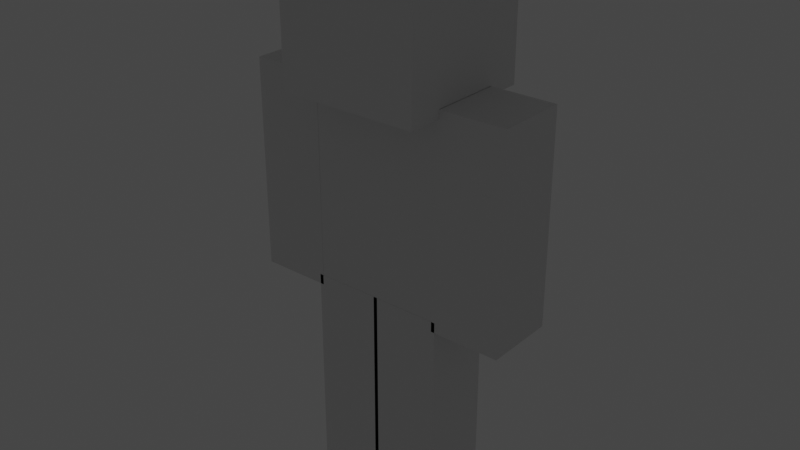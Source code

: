 # Source: pm_test1.blend  (saved by Blender 3.1.7; exported with 4.5.12 LTS)
import bpy
from mathutils import Matrix  # noqa: F401  (used for matrix-valued properties, if any)

bpy.ops.wm.read_factory_settings(use_empty=True)
scene = bpy.context.scene
scene.name = 'Scene'

# ---- images (referenced by path relative to the original .blend; pixels are not part of the script)
import os
ASSET_DIR = os.environ.get("B2B_ASSET_DIR", "")  # directory of the original .blend (textures are referenced by path, not embedded)
HERE = os.path.dirname(os.path.abspath(__file__))  # packed textures are extracted next to this script under _unpacked/

def load_image(name, relpath, width, height, colorspace="sRGB"):
    """Load a texture the original file referenced (path relative to the .blend, or extracted next to this script)."""
    p = next((c for c in (os.path.join(HERE, relpath), os.path.join(ASSET_DIR, relpath)) if relpath and os.path.exists(c)), "")
    if p:
        img = bpy.data.images.load(p, check_existing=True)
        img.name = name
    else:  # same state as the original file: an image datablock whose file is absent (Cycles renders it pink)
        img = bpy.data.images.new(name, width, height)
        img.source = "FILE"
        img.filepath = "//" + (relpath or name)
    img.colorspace_settings.name = colorspace
    return img
img_pm_texture_png = load_image('pm_texture.png', 'pm_texture.png', 1024, 1024, 'sRGB')

# ---- materials (node trees are filled in below, after node groups)
mat_mat_pm_under = bpy.data.materials.new('mat_pm_under')
mat_mat_pm_under.use_transparent_shadow = False
mat_mat_pm_top = bpy.data.materials.new('mat_pm_top')
mat_mat_pm_top.use_transparent_shadow = False
mat_mat_pm_old = bpy.data.materials.new('mat_pm_old')
mat_mat_pm_old.use_transparent_shadow = False

# ---- material node trees
mat_mat_pm_under.use_nodes = True; mat_mat_pm_under.node_tree.nodes.clear()
_N = mat_mat_pm_under.node_tree.nodes; _L = mat_mat_pm_under.node_tree.links
n0 = _N.new('ShaderNodeBsdfPrincipled'); n0.name = 'Principled BSDF'; n0.location = (81, 360)
n0.distribution = 'GGX'
n0.subsurface_method = 'RANDOM_WALK_SKIN'
n0.inputs[3].default_value = 1.45
n0.inputs[27].default_value = (0.0, 0.0, 0.0, 1.0)
n0.inputs[28].default_value = 1.0
n1 = _N.new('ShaderNodeOutputMaterial'); n1.name = 'Material Output'; n1.location = (379, 306)
_L.new(n0.outputs[0], n1.inputs[0])
n1.is_active_output = True
mat_mat_pm_top.use_nodes = True; mat_mat_pm_top.node_tree.nodes.clear()
_N = mat_mat_pm_top.node_tree.nodes; _L = mat_mat_pm_top.node_tree.links
n0 = _N.new('ShaderNodeBsdfPrincipled'); n0.name = 'Principled BSDF'; n0.location = (10, 300)
n0.distribution = 'GGX'
n0.subsurface_method = 'RANDOM_WALK_SKIN'
n0.inputs[3].default_value = 1.45
n0.inputs[27].default_value = (0.0, 0.0, 0.0, 1.0)
n0.inputs[28].default_value = 1.0
n1 = _N.new('ShaderNodeOutputMaterial'); n1.name = 'Material Output'; n1.location = (300, 300)
_L.new(n0.outputs[0], n1.inputs[0])
n1.is_active_output = True
mat_mat_pm_old.use_nodes = True; mat_mat_pm_old.node_tree.nodes.clear()
_N = mat_mat_pm_old.node_tree.nodes; _L = mat_mat_pm_old.node_tree.links
n0 = _N.new('ShaderNodeOutputMaterial'); n0.name = 'Material Output'; n0.location = (300, 300)
n1 = _N.new('ShaderNodeEmission'); n1.name = 'Emission'; n1.location = (81, 262)
n2 = _N.new('ShaderNodeTexImage'); n2.name = 'Image Texture'; n2.location = (-215, 275)
n2.image = img_pm_texture_png
n2.interpolation = 'Closest'
_L.new(n2.outputs[0], n1.inputs[0])
_L.new(n1.outputs[0], n0.inputs[0])
n0.is_active_output = True

# ---- world
world_world = bpy.data.worlds.new('World'); scene.world = world_world
world_world.use_nodes = True; world_world.node_tree.nodes.clear()
_N = world_world.node_tree.nodes; _L = world_world.node_tree.links
n0 = _N.new('ShaderNodeOutputWorld'); n0.name = 'World Output'; n0.location = (300, 300)
n1 = _N.new('ShaderNodeBackground'); n1.name = 'Background'; n1.location = (10, 300)
n1.inputs[0].default_value = (0.05088, 0.05088, 0.05088, 1.0)
_L.new(n1.outputs[0], n0.inputs[0])
n0.is_active_output = True
world_world.color = (0.05088, 0.05088, 0.05088)
world_world.use_sun_shadow = False
world_world.sun_shadow_jitter_overblur = 0.0

# ---- meshes
me_plane = bpy.data.meshes.new('Plane')
me_plane.from_pydata([(-0.5, -0.5, 0.0), (0.5, -0.5, 0.0), (-0.5, 0.5, 0.0), (0.5, 0.5, 0.0), (-0.5, 0.5, -1.0), (-0.5, -0.5, -1.0), (0.5, -0.5, -1.0), (0.5, 0.5, -1.0)], [], [(0, 2, 3, 1), (5, 6, 7, 4), (3, 2, 4, 7), (0, 1, 6, 5), (1, 3, 7, 6), (2, 0, 5, 4)])
_uv = me_plane.uv_layers.new(name='UVMap')
_uv.uv.foreach_set('vector', [0.0, 0.0, 0.0, 1.0, 1.0, 1.0, 1.0, 0.0, 0.0, 0.0, 1.0, 0.0, 1.0, 1.0, 0.0, 1.0, 1.0, 1.0, 0.0, 1.0, 0.0, 1.0, 1.0, 1.0, 0.0, 0.0, 1.0, 0.0, 1.0, 0.0, 0.0, 0.0, 1.0, 0.0, 1.0, 1.0, 1.0, 1.0, 1.0, 0.0, 0.0, 1.0, 0.0, 0.0, 0.0, 0.0, 0.0, 1.0])
me_plane.use_remesh_fix_poles = True
me_plane.use_remesh_preserve_attributes = False
me_plane.update()
me_pmmesh = bpy.data.meshes.new('PMMesh')
me_pmmesh.from_pydata([(-0.2291, -0.115, -0.0009129), (-0.2291, -0.115, 0.6859), (-0.2291, 0.115, -0.0009129), (-0.2291, 0.115, 0.6859), (0.0009129, -0.115, -0.0009129), (0.0009129, -0.115, 0.6859), (0.0009129, 0.115, -0.0009129), (0.0009129, 0.115, 0.6859), (-0.2291, -0.1141, 0.6859), (-0.2291, -0.1141, 1.372), (-0.2291, 0.1141, 0.6859), (-0.2291, 0.1141, 1.372), (0.2291, -0.1141, 0.6859), (0.2291, -0.1141, 1.372), (0.2291, 0.1141, 0.6859), (0.2291, 0.1141, 1.372), (-0.2281, -0.2281, 1.373), (-0.2281, -0.2281, 1.829), (-0.2281, 0.2281, 1.373), (-0.2281, 0.2281, 1.829), (0.2281, -0.2281, 1.373), (0.2281, -0.2281, 1.829), (0.2281, 0.2281, 1.373), (0.2281, 0.2281, 1.829), (-0.4583, -0.115, 0.6859), (-0.4583, -0.115, 1.372), (-0.4583, 0.115, 0.6859), (-0.4583, 0.115, 1.372), (-0.2283, -0.115, 0.6859), (-0.2283, -0.115, 1.372), (-0.2283, 0.115, 0.6859), (-0.2283, 0.115, 1.372), (0.2291, 0.115, 0.6859), (0.2291, 0.115, -0.0009129), (0.2291, -0.115, 0.6859), (0.2291, -0.115, -0.0009129), (-0.0009129, 0.115, 0.6859), (-0.0009129, 0.115, -0.0009129), (-0.0009129, -0.115, 0.6859), (-0.0009129, -0.115, -0.0009129), (0.4583, -0.115, 0.6859), (0.4583, -0.115, 1.372), (0.4583, 0.115, 0.6859), (0.4583, 0.115, 1.372), (0.2283, -0.115, 0.6859), (0.2283, -0.115, 1.372), (0.2283, 0.115, 0.6859), (0.2283, 0.115, 1.372), (0.2395, 0.2395, 1.84), (0.2395, 0.2395, 1.361), (0.2395, -0.2395, 1.84), (0.2395, -0.2395, 1.361), (-0.2395, 0.2395, 1.84), (-0.2395, 0.2395, 1.361), (-0.2395, -0.2395, 1.84), (-0.2395, -0.2395, 1.361), (-0.4641, -0.1208, 0.6688), (-0.4641, -0.1208, 1.39), (-0.4641, 0.1208, 0.6688), (-0.4641, 0.1208, 1.39), (-0.2225, -0.1208, 0.6688), (-0.2225, -0.1208, 1.39), (-0.2225, 0.1208, 0.6688), (-0.2225, 0.1208, 1.39), (0.2225, 0.1208, 1.39), (0.2225, 0.1208, 0.6688), (0.2225, -0.1208, 1.39), (0.2225, -0.1208, 0.6688), (0.4641, 0.1208, 1.39), (0.4641, 0.1208, 0.6688), (0.4641, -0.1208, 1.39), (0.4641, -0.1208, 0.6688), (-0.2406, -0.1198, 0.6688), (-0.2406, -0.1198, 1.39), (-0.2406, 0.1198, 0.6688), (-0.2406, 0.1198, 1.39), (0.2406, -0.1198, 0.6688), (0.2406, -0.1198, 1.39), (0.2406, 0.1198, 0.6688), (0.2406, 0.1198, 1.39), (-0.2349, -0.1208, -0.01808), (-0.2349, -0.1208, 0.7031), (-0.2349, 0.1208, -0.01808), (-0.2349, 0.1208, 0.7031), (0.006664, -0.1208, -0.01808), (0.006664, -0.1208, 0.7031), (0.006664, 0.1208, -0.01808), (0.006664, 0.1208, 0.7031), (0.2349, 0.1208, 0.7031), (0.2349, 0.1208, -0.01808), (0.2349, -0.1208, 0.7031), (0.2349, -0.1208, -0.01808), (-0.006664, 0.1208, 0.7031), (-0.006664, 0.1208, -0.01808), (-0.006664, -0.1208, 0.7031), (-0.006664, -0.1208, -0.01808)], [], [(7, 3, 1, 5), (2, 3, 7, 6), (2, 6, 4, 0), (4, 5, 1, 0), (6, 7, 5, 4), (0, 1, 3, 2), (8, 9, 11, 10), (10, 11, 15, 14), (14, 15, 13, 12), (12, 13, 9, 8), (10, 14, 12, 8), (15, 11, 9, 13), (16, 17, 19, 18), (18, 19, 23, 22), (22, 23, 21, 20), (20, 21, 17, 16), (18, 22, 20, 16), (23, 19, 17, 21), (24, 25, 27, 26), (26, 27, 31, 30), (30, 31, 29, 28), (28, 29, 25, 24), (26, 30, 28, 24), (31, 27, 25, 29), (37, 33, 35, 39), (37, 36, 32, 33), (39, 38, 36, 37), (35, 34, 38, 39), (32, 36, 38, 34), (33, 32, 34, 35), (40, 42, 43, 41), (42, 46, 47, 43), (46, 44, 45, 47), (44, 40, 41, 45), (42, 40, 44, 46), (47, 45, 41, 43), (48, 52, 54, 50), (53, 49, 51, 55), (51, 50, 54, 55), (49, 48, 50, 51), (53, 52, 48, 49), (55, 54, 52, 53), (56, 57, 59, 58), (58, 59, 63, 62), (62, 63, 61, 60), (60, 61, 57, 56), (58, 62, 60, 56), (63, 59, 57, 61), (64, 66, 70, 68), (69, 71, 67, 65), (67, 71, 70, 66), (65, 67, 66, 64), (69, 65, 64, 68), (71, 69, 68, 70), (72, 73, 75, 74), (74, 75, 79, 78), (78, 79, 77, 76), (76, 77, 73, 72), (74, 78, 76, 72), (79, 75, 73, 77), (87, 83, 81, 85), (82, 83, 87, 86), (82, 86, 84, 80), (84, 85, 81, 80), (86, 87, 85, 84), (80, 81, 83, 82), (93, 89, 91, 95), (93, 92, 88, 89), (95, 94, 92, 93), (91, 90, 94, 95), (88, 92, 94, 90), (89, 88, 90, 91)])
me_pmmesh.polygons.foreach_set('material_index', [0, 0, 0, 0, 0, 0, 0, 0, 0, 0, 0, 0, 0, 0, 0, 0, 0, 0, 0, 0, 0, 0, 0, 0, 0, 0, 0, 0, 0, 0, 0, 0, 0, 0, 0, 0, 1, 1, 1, 1, 1, 1, 1, 1, 1, 1, 1, 1, 1, 1, 1, 1, 1, 1, 1, 1, 1, 1, 1, 1, 1, 1, 1, 1, 1, 1, 1, 1, 1, 1, 1, 1])
_uv = me_pmmesh.uv_layers.new(name='UVMap')
_uv.uv.foreach_set('vector', [0.125, 0.75, 0.0625, 0.75, 0.0625, 0.6875, 0.125, 0.6875, 0.25, 0.5, 0.25, 0.6875, 0.1875, 0.6875, 0.1875, 0.5, 0.1875, 0.75, 0.125, 0.75, 0.125, 0.6875, 0.1875, 0.6875, 0.125, 0.5, 0.125, 0.6875, 0.0625, 0.6875, 0.0625, 0.5, 0.1875, 0.5, 0.1875, 0.6875, 0.125, 0.6875, 0.125, 0.5, 0.0625, 0.5, 0.0625, 0.6875, 0.0, 0.6875, 0.0, 0.5, 0.3125, 0.5, 0.3125, 0.6875, 0.25, 0.6875, 0.25, 0.5, 0.625, 0.5, 0.625, 0.6875, 0.5, 0.6875, 0.5, 0.5, 0.5, 0.5, 0.5, 0.6875, 0.4375, 0.6875, 0.4375, 0.5, 0.4375, 0.5, 0.4375, 0.6875, 0.3125, 0.6875, 0.3125, 0.5, 0.4375, 0.6875, 0.5625, 0.6875, 0.5625, 0.75, 0.4375, 0.75, 0.4375, 0.75, 0.3125, 0.75, 0.3125, 0.6875, 0.4375, 0.6875, 0.125, 0.75, 0.125, 0.875, 0.0, 0.875, 0.0, 0.75, 0.5, 0.75, 0.5, 0.875, 0.375, 0.875, 0.375, 0.75, 0.375, 0.75, 0.375, 0.875, 0.25, 0.875, 0.25, 0.75, 0.25, 0.75, 0.25, 0.875, 0.125, 0.875, 0.125, 0.75, 0.375, 1.0, 0.25, 1.0, 0.25, 0.875, 0.375, 0.875, 0.25, 1.0, 0.125, 1.0, 0.125, 0.875, 0.25, 0.875, 0.6875, 0.5, 0.6875, 0.6875, 0.625, 0.6875, 0.625, 0.5, 0.875, 0.5, 0.875, 0.6875, 0.8125, 0.6875, 0.8125, 0.5, 0.8125, 0.5, 0.8125, 0.6875, 0.75, 0.6875, 0.75, 0.5, 0.75, 0.5, 0.75, 0.6875, 0.6875, 0.6875, 0.6875, 0.5, 0.75, 0.6875, 0.8125, 0.6875, 0.8125, 0.75, 0.75, 0.75, 0.75, 0.75, 0.6875, 0.75, 0.6875, 0.6875, 0.75, 0.6875, 0.4375, 0.25, 0.375, 0.25, 0.375, 0.1875, 0.4375, 0.1875, 0.5, 0.0, 0.5, 0.1875, 0.4375, 0.1875, 0.4375, 0.0, 0.3125, 0.0, 0.3125, 0.1875, 0.25, 0.1875, 0.25, 0.0, 0.375, 0.0, 0.375, 0.1875, 0.3125, 0.1875, 0.3125, 0.0, 0.375, 0.25, 0.3125, 0.25, 0.3125, 0.1875, 0.375, 0.1875, 0.4375, 0.0, 0.4375, 0.1875, 0.375, 0.1875, 0.375, 0.0, 0.625, 0.0, 0.6875, 0.0, 0.6875, 0.1875, 0.625, 0.1875, 0.6875, 0.0, 0.75, 0.0, 0.75, 0.1875, 0.6875, 0.1875, 0.5, 0.0, 0.5625, 0.0, 0.5625, 0.1875, 0.5, 0.1875, 0.5625, 0.0, 0.625, 0.0, 0.625, 0.1875, 0.5625, 0.1875, 0.625, 0.1875, 0.625, 0.25, 0.6875, 0.25, 0.6875, 0.1875, 0.5625, 0.25, 0.5625, 0.1875, 0.625, 0.1875, 0.625, 0.25, 0.75, 1.0, 0.625, 1.0, 0.625, 0.875, 0.75, 0.875, 0.875, 1.0, 0.75, 1.0, 0.75, 0.875, 0.875, 0.875, 0.75, 0.75, 0.75, 0.875, 0.625, 0.875, 0.625, 0.75, 0.875, 0.75, 0.875, 0.875, 0.75, 0.875, 0.75, 0.75, 1.0, 0.75, 1.0, 0.875, 0.875, 0.875, 0.875, 0.75, 0.625, 0.75, 0.625, 0.875, 0.5, 0.875, 0.5, 0.75, 0.6875, 0.25, 0.6875, 0.4375, 0.625, 0.4375, 0.625, 0.25, 0.875, 0.25, 0.875, 0.4375, 0.8125, 0.4375, 0.8125, 0.25, 0.8125, 0.25, 0.8125, 0.4375, 0.75, 0.4375, 0.75, 0.25, 0.75, 0.25, 0.75, 0.4375, 0.6875, 0.4375, 0.6875, 0.25, 0.75, 0.4375, 0.8125, 0.4375, 0.8125, 0.5, 0.75, 0.5, 0.6875, 0.4375, 0.75, 0.4375, 0.75, 0.5, 0.6875, 0.5, 0.8125, 0.25, 0.8125, 0.1875, 0.875, 0.1875, 0.875, 0.25, 0.875, 0.1875, 0.875, 0.25, 0.9375, 0.25, 0.9375, 0.1875, 0.8125, 0.0, 0.875, 0.0, 0.875, 0.1875, 0.8125, 0.1875, 0.75, 0.0, 0.8125, 0.0, 0.8125, 0.1875, 0.75, 0.1875, 0.9375, 0.0, 1.0, 0.0, 1.0, 0.1875, 0.9375, 0.1875, 0.875, 0.0, 0.9375, 0.0, 0.9375, 0.1875, 0.875, 0.1875, 0.3125, 0.25, 0.3125, 0.4375, 0.25, 0.4375, 0.25, 0.25, 0.625, 0.25, 0.625, 0.4375, 0.5, 0.4375, 0.5, 0.25, 0.5, 0.25, 0.5, 0.4375, 0.4375, 0.4375, 0.4375, 0.25, 0.4375, 0.25, 0.4375, 0.4375, 0.3125, 0.4375, 0.3125, 0.25, 0.4375, 0.4375, 0.5625, 0.4375, 0.5625, 0.5, 0.4375, 0.5, 0.4375, 0.5, 0.3125, 0.5, 0.3125, 0.4375, 0.4375, 0.4375, 0.125, 0.5, 0.0625, 0.5, 0.0625, 0.4375, 0.125, 0.4375, 0.25, 0.25, 0.25, 0.4375, 0.1875, 0.4375, 0.1875, 0.25, 0.1875, 0.5, 0.125, 0.5, 0.125, 0.4375, 0.1875, 0.4375, 0.125, 0.25, 0.125, 0.4375, 0.0625, 0.4375, 0.0625, 0.25, 0.1875, 0.25, 0.1875, 0.4375, 0.125, 0.4375, 0.125, 0.25, 0.0625, 0.25, 0.0625, 0.4375, 0.0, 0.4375, 0.0, 0.25, 0.1875, 0.25, 0.125, 0.25, 0.125, 0.1875, 0.1875, 0.1875, 0.25, 0.0, 0.25, 0.1875, 0.1875, 0.1875, 0.1875, 0.0, 0.0625, 0.0, 0.0625, 0.1875, 0.0, 0.1875, 0.0, 0.0, 0.125, 0.0, 0.125, 0.1875, 0.0625, 0.1875, 0.0625, 0.0, 0.125, 0.25, 0.0625, 0.25, 0.0625, 0.1875, 0.125, 0.1875, 0.1875, 0.0, 0.1875, 0.1875, 0.125, 0.1875, 0.125, 0.0])
me_pmmesh.materials.append(mat_mat_pm_under)
me_pmmesh.materials.append(mat_mat_pm_top)
me_pmmesh.use_remesh_fix_poles = True
me_pmmesh.use_remesh_preserve_attributes = False
me_pmmesh.use_paint_bone_selection = False
me_pmmesh.use_paint_mask = True
me_pmmesh.update()
me_pmmesh_old = bpy.data.meshes.new('PMMesh_old')
me_pmmesh_old.from_pydata([(-0.2, 0.1, 1.15), (-0.2, 0.1, 0.55), (-0.2, -0.1, 1.15), (-0.2, -0.1, 0.55), (-0.4, 0.1, 1.15), (-0.4, 0.1, 0.55), (-0.4, -0.1, 1.15), (-0.4, -0.1, 0.55), (0.2187, 0.2187, 1.609), (0.2187, 0.2187, 1.171), (0.2187, -0.2187, 1.609), (0.2187, -0.2187, 1.171), (-0.2187, 0.2187, 1.609), (-0.2187, 0.2187, 1.171), (-0.2187, -0.2187, 1.609), (-0.2187, -0.2187, 1.171), (-0.2, -0.1427, 0.63), (-0.142, -0.107, 1.17), (-0.2, 0.1427, 0.63), (-0.142, 0.107, 1.17), (0.2, -0.1427, 0.63), (0.142, 0.107, 1.17), (0.2, 0.1427, 0.63), (0.142, -0.107, 1.17), (0.0, 0.1, 0.63), (0.0, 0.1, 0.03), (0.0, -0.1, 0.63), (0.0, -0.1, 0.03), (-0.2, 0.1, 0.63), (-0.2, 0.1, 0.03), (-0.2, -0.1, 0.63), (-0.2, -0.1, 0.03), (0.2, 0.1, 1.15), (0.2, 0.1, 0.55), (0.2, -0.1, 1.15), (0.2, -0.1, 0.55), (0.4, 0.1, 1.15), (0.4, 0.1, 0.55), (0.4, -0.1, 1.15), (0.4, -0.1, 0.55), (0.2, 0.1, 0.63), (0.2, 0.1, 0.03), (0.2, -0.1, 0.63), (0.2, -0.1, 0.03), (0.0, 0.1, 0.63), (0.0, -0.1, 0.63), (0.0, -0.1, 0.03), (0.0, 0.1, 0.03)], [], [(0, 4, 6, 2), (5, 1, 3, 7), (3, 2, 6, 7), (1, 0, 2, 3), (5, 4, 0, 1), (7, 6, 4, 5), (8, 12, 14, 10), (13, 9, 11, 15), (11, 10, 14, 15), (9, 8, 10, 11), (13, 12, 8, 9), (15, 14, 12, 13), (16, 17, 19, 18), (19, 17, 23, 21), (21, 23, 20, 22), (16, 20, 23, 17), (18, 22, 20, 16), (18, 19, 21, 22), (24, 28, 30, 26), (29, 25, 27, 31), (27, 26, 30, 31), (25, 24, 26, 27), (29, 28, 24, 25), (31, 30, 28, 29), (32, 34, 38, 36), (37, 39, 35, 33), (35, 39, 38, 34), (33, 35, 34, 32), (37, 33, 32, 36), (39, 37, 36, 38), (44, 45, 42, 40), (41, 43, 46, 47), (46, 43, 42, 45), (41, 47, 44, 40), (43, 41, 40, 42), (44, 47, 46, 45)])
_uv = me_pmmesh_old.uv_layers.new(name='UVMap')
_uv.uv.foreach_set('vector', [0.04688, 0.75, 0.0, 0.75, 0.0, 0.7031, 0.04688, 0.7031, 0.04688, 0.7031, 0.09375, 0.7031, 0.09375, 0.75, 0.04688, 0.75, 0.04688, 0.5625, 0.04688, 0.7031, 0.0, 0.7031, 0.0, 0.5625, 0.09375, 0.5625, 0.09375, 0.7031, 0.04688, 0.7031, 0.04688, 0.5625, 0.1406, 0.5625, 0.1406, 0.7031, 0.09375, 0.7031, 0.09375, 0.5625, 0.1875, 0.5625, 0.1875, 0.7031, 0.1406, 0.7031, 0.1406, 0.5625, 0.25, 1.0, 0.125, 1.0, 0.125, 0.875, 0.25, 0.875, 0.25, 0.875, 0.375, 0.875, 0.375, 1.0, 0.25, 1.0, 0.25, 0.75, 0.25, 0.875, 0.125, 0.875, 0.125, 0.75, 0.375, 0.75, 0.375, 0.875, 0.25, 0.875, 0.25, 0.75, 0.5, 0.75, 0.5, 0.875, 0.375, 0.875, 0.375, 0.75, 0.125, 0.75, 0.125, 0.875, 0.0, 0.875, 0.0, 0.75, 0.2969, 0.625, 0.2812, 0.75, 0.2344, 0.75, 0.2188, 0.625, 0.3125, 0.625, 0.3125, 0.5781, 0.375, 0.5781, 0.375, 0.625, 0.4531, 0.75, 0.4062, 0.75, 0.3906, 0.625, 0.4688, 0.625, 0.2969, 0.625, 0.3906, 0.625, 0.375, 0.75, 0.3125, 0.75, 0.375, 0.625, 0.4688, 0.625, 0.4688, 0.5625, 0.375, 0.5625, 0.2812, 0.5, 0.2656, 0.625, 0.2031, 0.625, 0.1875, 0.5, 0.3281, 0.5625, 0.2812, 0.5625, 0.2812, 0.5156, 0.3281, 0.5156, 0.3281, 0.5156, 0.375, 0.5156, 0.375, 0.5625, 0.3281, 0.5625, 0.3281, 0.375, 0.3281, 0.5156, 0.2812, 0.5156, 0.2812, 0.375, 0.375, 0.375, 0.375, 0.5156, 0.3281, 0.5156, 0.3281, 0.375, 0.4219, 0.375, 0.4219, 0.5156, 0.375, 0.5156, 0.375, 0.375, 0.4688, 0.375, 0.4688, 0.5156, 0.4219, 0.5156, 0.4219, 0.375, 0.1406, 0.5625, 0.1406, 0.5156, 0.1875, 0.5156, 0.1875, 0.5625, 0.1406, 0.5156, 0.1406, 0.5625, 0.09375, 0.5625, 0.09375, 0.5156, 0.1406, 0.375, 0.1875, 0.375, 0.1875, 0.5156, 0.1406, 0.5156, 0.09375, 0.375, 0.1406, 0.375, 0.1406, 0.5156, 0.09375, 0.5156, 0.04688, 0.375, 0.09375, 0.375, 0.09375, 0.5156, 0.04688, 0.5156, 0.0, 0.375, 0.04688, 0.375, 0.04688, 0.5156, 0.0, 0.5156, 0.1875, 0.4219, 0.1875, 0.375, 0.2344, 0.375, 0.2344, 0.4219, 0.2812, 0.375, 0.2812, 0.4219, 0.2344, 0.4219, 0.2344, 0.375, 0.1875, 0.2344, 0.2344, 0.2344, 0.2344, 0.375, 0.1875, 0.375, 0.2812, 0.2344, 0.3281, 0.2344, 0.3281, 0.375, 0.2812, 0.375, 0.2344, 0.2344, 0.2812, 0.2344, 0.2812, 0.375, 0.2344, 0.375, 0.3281, 0.375, 0.3281, 0.2344, 0.375, 0.2344, 0.375, 0.375])
me_pmmesh_old.materials.append(mat_mat_pm_old)
me_pmmesh_old.use_remesh_fix_poles = True
me_pmmesh_old.use_remesh_preserve_attributes = False
me_pmmesh_old.use_paint_bone_selection = False
me_pmmesh_old.use_paint_mask = True
me_pmmesh_old.update()
arm_armature = bpy.data.armatures.new('Armature')  # bones are not reproduced
arm_armature_001 = bpy.data.armatures.new('Armature.001')  # bones are not reproduced

# ---- objects
ob_groundref = bpy.data.objects.new('groundRef', me_plane)
ob_pmmeshobj = bpy.data.objects.new('PMMeshObj', me_pmmesh)
ob_pmmeshobj_old = bpy.data.objects.new('PMMeshObj_old', me_pmmesh_old)
ob_pm_old = bpy.data.objects.new('PM_old', arm_armature)
ob_pm = bpy.data.objects.new('PM', arm_armature_001)

# ---- transforms, parenting, visibility, modifiers, constraints
ob_groundref.location = (0.0, 0.0, 0.0)
ob_groundref.hide_render = True
ob_pmmeshobj.parent = ob_pm
ob_pmmeshobj.location = (0.0, 0.0, 0.0)
_vg = ob_pmmeshobj.vertex_groups.new(name='core')
_vg.add([8, 9, 10, 11, 12, 13, 14, 15, 72, 73, 74, 75, 76, 77, 78, 79], 1.0, 'REPLACE')
_vg = ob_pmmeshobj.vertex_groups.new(name='arm_L')
for _i, _w in zip([32, 33, 34, 35, 36, 37, 38, 39, 40, 41, 42, 43, 44, 45, 46, 47, 64, 65, 66, 67, 68, 69, 70, 71, 88, 89, 90, 91, 92, 93, 94, 95], [0.0, 0.0, 0.0, 0.0, 0.0, 0.0, 0.0, 0.0, 1.0, 1.0, 1.0, 1.0, 1.0, 1.0, 1.0, 1.0, 1.0, 1.0, 1.0, 1.0, 1.0, 1.0, 1.0, 1.0, 0.0, 0.0, 0.0, 0.0, 0.0, 0.0, 0.0, 0.0]): _vg.add([_i], _w, 'REPLACE')
_vg = ob_pmmeshobj.vertex_groups.new(name='leg_L')
_vg.add([32, 33, 34, 35, 36, 37, 38, 39, 88, 89, 90, 91, 92, 93, 94, 95], 1.0, 'REPLACE')
_vg = ob_pmmeshobj.vertex_groups.new(name='arm_R')
_vg.add([24, 25, 26, 27, 28, 29, 30, 31, 56, 57, 58, 59, 60, 61, 62, 63], 1.0, 'REPLACE')
_vg = ob_pmmeshobj.vertex_groups.new(name='leg_R')
_vg.add([0, 1, 2, 3, 4, 5, 6, 7, 80, 81, 82, 83, 84, 85, 86, 87], 1.0, 'REPLACE')
_vg = ob_pmmeshobj.vertex_groups.new(name='head')
_vg.add([16, 17, 18, 19, 20, 21, 22, 23, 48, 49, 50, 51, 52, 53, 54, 55], 1.0, 'REPLACE')
_m = ob_pmmeshobj.modifiers.new('Armature', 'ARMATURE')
_m.object = ob_pm
ob_pmmeshobj_old.parent = ob_pm_old
ob_pmmeshobj_old.location = (0.0, 0.0, 0.0)
ob_pmmeshobj_old.hide_render = True
_vg = ob_pmmeshobj_old.vertex_groups.new(name='core')
_vg.add([16, 17, 18, 19, 20, 21, 22, 23], 1.0, 'REPLACE')
_vg = ob_pmmeshobj_old.vertex_groups.new(name='arm_L')
_vg.add([32, 33, 34, 35, 36, 37, 38, 39], 1.0, 'REPLACE')
_vg = ob_pmmeshobj_old.vertex_groups.new(name='leg_L')
_vg.add([40, 41, 42, 43, 44, 45, 46, 47], 1.0, 'REPLACE')
_vg = ob_pmmeshobj_old.vertex_groups.new(name='head')
_vg.add([8, 9, 10, 11, 12, 13, 14, 15], 1.0, 'REPLACE')
_vg = ob_pmmeshobj_old.vertex_groups.new(name='arm_R')
_vg.add([0, 1, 2, 3, 4, 5, 6, 7], 1.0, 'REPLACE')
_vg = ob_pmmeshobj_old.vertex_groups.new(name='leg_R')
_vg.add([24, 25, 26, 27, 28, 29, 30, 31], 1.0, 'REPLACE')
_m = ob_pmmeshobj_old.modifiers.new('Armature', 'ARMATURE')
_m.object = ob_pm_old
ob_pm_old.location = (1.0, 0.0, 0.0)
ob_pm_old.hide_render = True
ob_pm_old.show_in_front = True
ob_pm.location = (0.0, 0.0, 0.0)
ob_pm.show_in_front = True

# ---- collection membership
scene.collection.objects.link(ob_groundref)
scene.collection.objects.link(ob_pmmeshobj)
scene.collection.objects.link(ob_pmmeshobj_old)
scene.collection.objects.link(ob_pm_old)
scene.collection.objects.link(ob_pm)

# ---- scene / render settings (as saved in the file)
scene.frame_start = 1; scene.frame_end = 250; scene.frame_set(1)
scene.render.engine = 'BLENDER_EEVEE_NEXT'
scene.cycles.sampling_pattern = 'TABULATED_SOBOL'
scene.cycles.use_light_tree = False
scene.view_settings.view_transform = 'Filmic'
bpy.context.view_layer.update()

# ---- added for rendering (the .blend has no active camera): camera
cam_auto = bpy.data.cameras.new('AutoCamera')
cam_auto.lens = 50.0
cam_auto.sensor_width = 36.0
cam_auto.clip_end = 1000.0
ob_auto_camera = bpy.data.objects.new('AutoCamera', cam_auto)
scene.collection.objects.link(ob_auto_camera)
ob_auto_camera.location = (1.97227, -2.36672, 2.48887)
ob_auto_camera.rotation_euler = (1.09748, -7.21219e-08, 0.694738)
scene.camera = ob_auto_camera
bpy.context.view_layer.update()
